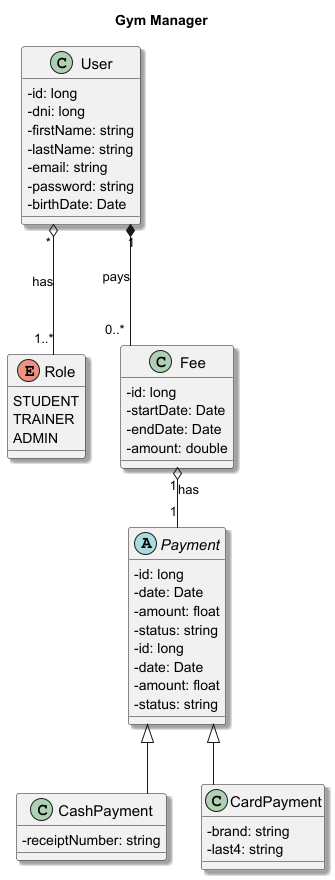

The diagram above was rendered by PlantUML. Its source (embedded in the PNG):
@startuml Gym Manager
title Gym Manager
skinparam linetype ortho
skinparam classAttributeIconSize 0
skinparam shadowing true
skinparam classFontSize 15
skinparam classFontName "Roboto"


class User {
    - id: long
    - dni: long
    - firstName: string
    - lastName: string
    - email: string
    - password: string
    - birthDate: Date
}

enum Role {
    STUDENT
    TRAINER
    ADMIN
}

class Fee {
    - id: long
    - startDate: Date
    - endDate: Date
    - amount: double
}

class Payment {
    - id: long
    - date: Date
    - amount: float
    - status: string
}

abstract class Payment {
- id: long
- date: Date
- amount: float
- status: string
}

class CashPayment {
- receiptNumber: string
}

class CardPayment {
- brand: string
- last4: string
}

Payment <|-- CardPayment
Payment <|-- CashPayment



User "*" o--- "1..*" Role : has
User "1" *--- "0..*" Fee : pays
Fee "1" o-- "1" Payment : has


@enduml